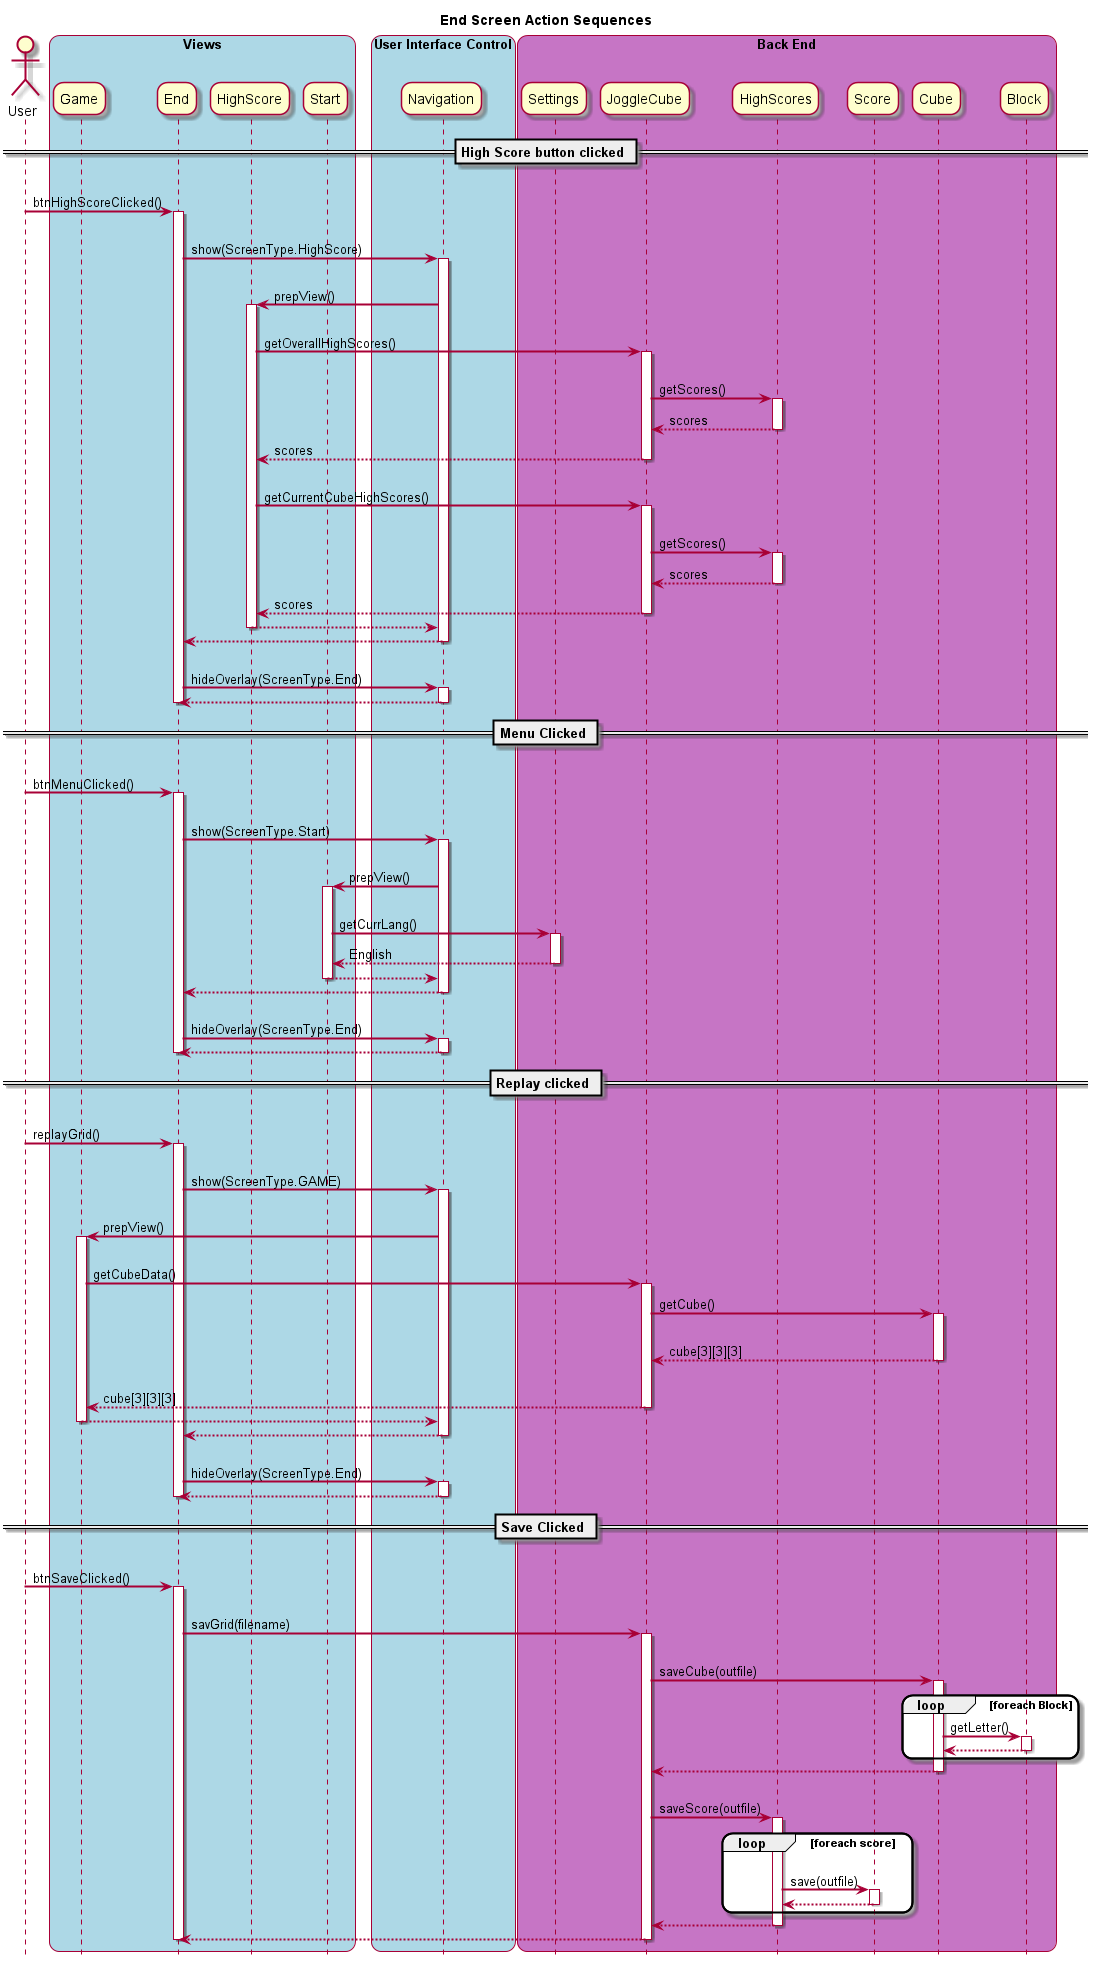

The diagram above was rendered by PlantUML. Its source (embedded in the PNG):
@startuml
hide footbox

title End Screen Action Sequences

skinparam sequenceArrowThickness 2
skinparam roundcorner 20
skinparam maxmessagesize 60


actor User

box "Views" #LightBlue

participant Game
participant End
participant HighScore
participant Start
end box

box "User Interface Control" #LightBlue

participant Navigation


end box


box "Back End" #c675c5

participant Settings
participant JoggleCube
participant HighScores
participant Score
participant Cube
participant Block
end box

== High Score button clicked ==

User -> End : btnHighScoreClicked()
activate End
    End -> Navigation :  show(ScreenType.HighScore)
    activate Navigation
        Navigation -> HighScore : prepView()
            activate HighScore
                HighScore -> JoggleCube : getOverallHighScores()
                activate JoggleCube
                JoggleCube -> HighScores : getScores()
                    activate HighScores
                        HighScores --> JoggleCube : scores
                    deactivate HighScores
                    JoggleCube --> HighScore : scores
                deactivate JoggleCube
                 HighScore -> JoggleCube : getCurrentCubeHighScores()
                activate JoggleCube
                    JoggleCube -> HighScores : getScores()
                    activate HighScores
                        HighScores --> JoggleCube : scores
                    deactivate HighScores
                    JoggleCube --> HighScore : scores
                deactivate JoggleCube
                HighScore --> Navigation
            deactivate HighScore
            Navigation --> End
    deactivate Navigation
    End -> Navigation : hideOverlay(ScreenType.End)
    activate Navigation
        Navigation --> End
    deactivate Navigation
deactivate End

== Menu Clicked ==

User -> End : btnMenuClicked()
activate End
    End -> Navigation : show(ScreenType.Start)
    activate Navigation
        Navigation -> Start : prepView()
        activate Start
            Start -> Settings : getCurrLang()
            activate Settings
                Settings --> Start : English
            deactivate Settings
            Start --> Navigation
        deactivate Start
        Navigation --> End
    deactivate Navigation
    End -> Navigation : hideOverlay(ScreenType.End)
    activate Navigation
        Navigation --> End
    deactivate Navigation
deactivate End

== Replay clicked ==
User -> End : replayGrid()
activate End
    End -> Navigation : show(ScreenType.GAME)
    activate Navigation
        Navigation -> Game: prepView()
        activate Game
            Game -> JoggleCube : getCubeData()
            activate JoggleCube
                JoggleCube -> Cube : getCube()
                activate Cube
                    Cube --> JoggleCube : cube[3][3][3]
                deactivate Cube
                JoggleCube --> Game : cube[3][3][3]
            deactivate JoggleCube
            Game --> Navigation
        deactivate Game
        Navigation --> End
    deactivate Navigation
    End -> Navigation : hideOverlay(ScreenType.End)
    activate Navigation
        Navigation --> End
    deactivate Navigation
deactivate End

== Save Clicked ==

User -> End : btnSaveClicked()
activate End
    End -> JoggleCube : savGrid(filename)
    activate JoggleCube
        JoggleCube -> Cube : saveCube(outfile)
        activate Cube
            loop foreach Block
                Cube -> Block : getLetter()
                activate Block
                    Block --> Cube
                deactivate Block
            end
             Cube --> JoggleCube
        deactivate Cube
        JoggleCube -> HighScores : saveScore(outfile)
        activate HighScores 
            loop foreach score
                HighScores -> Score : save(outfile)
                activate Score
                    Score --> HighScores
                deactivate Score
            end
            HighScores --> JoggleCube
        deactivate HighScores
        JoggleCube --> End
    deactivate JoggleCube
deactivate End

@enduml